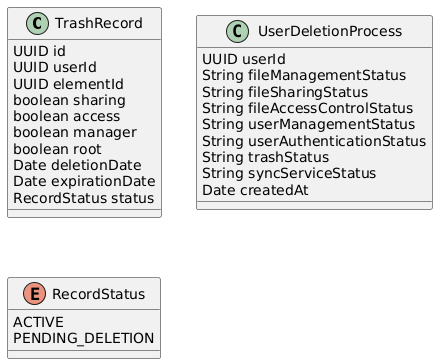

The diagram above was rendered by PlantUML. Its source (embedded in the PNG):
@startuml
class TrashRecord {
  UUID id
  UUID userId
  UUID elementId
  boolean sharing
  boolean access
  boolean manager
  boolean root
  Date deletionDate
  Date expirationDate
  RecordStatus status
}
class UserDeletionProcess {
  UUID userId
  String fileManagementStatus
  String fileSharingStatus
  String fileAccessControlStatus
  String userManagementStatus
  String userAuthenticationStatus
  String trashStatus
  String syncServiceStatus
  Date createdAt
}

enum RecordStatus {
  ACTIVE
  PENDING_DELETION
}
@enduml